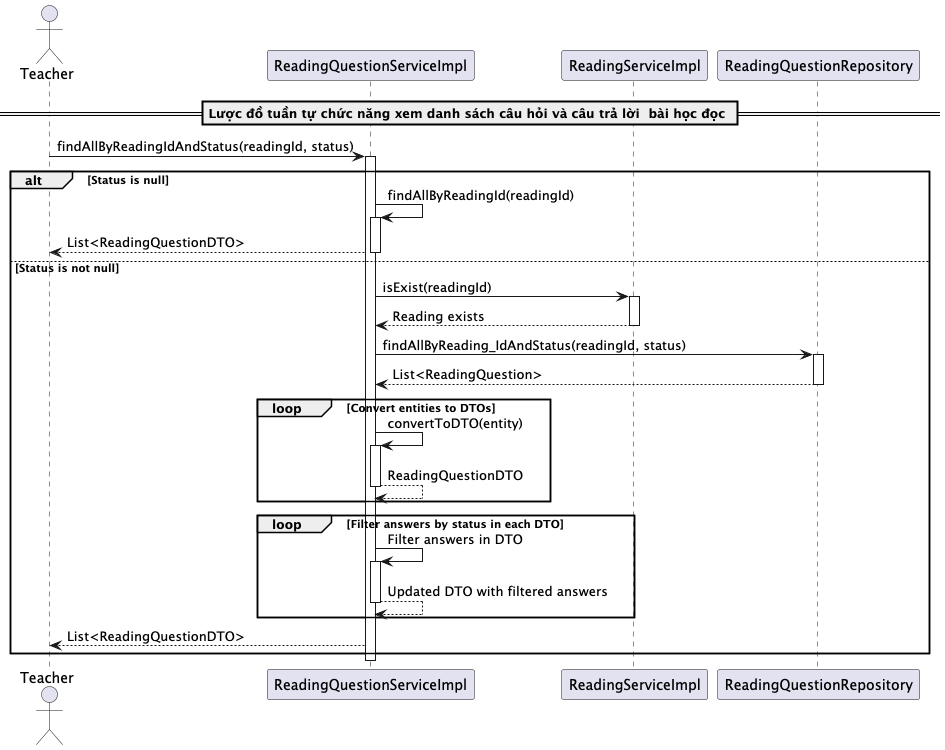

The diagram above was rendered by PlantUML. Its source (embedded in the PNG):
@startuml findAllByReadingIdAndStatus

actor Teacher
participant "ReadingQuestionServiceImpl" as ReadingQuestionService
participant "ReadingServiceImpl" as ReadingService
participant "ReadingQuestionRepository" as Repository

== Lược đồ tuần tự chức năng xem danh sách câu hỏi và câu trả lời  bài học đọc ==
Teacher -> ReadingQuestionService: findAllByReadingIdAndStatus(readingId, status)
activate ReadingQuestionService

alt Status is null
    ReadingQuestionService -> ReadingQuestionService: findAllByReadingId(readingId)
    activate ReadingQuestionService
    ReadingQuestionService --> Teacher: List<ReadingQuestionDTO>
    deactivate ReadingQuestionService
else Status is not null
    ReadingQuestionService -> ReadingService: isExist(readingId)
    activate ReadingService
    ReadingService --> ReadingQuestionService: Reading exists
    deactivate ReadingService

    ReadingQuestionService -> Repository: findAllByReading_IdAndStatus(readingId, status)
    activate Repository
    Repository --> ReadingQuestionService: List<ReadingQuestion>
    deactivate Repository

    loop Convert entities to DTOs
        ReadingQuestionService -> ReadingQuestionService: convertToDTO(entity)
        activate ReadingQuestionService
        ReadingQuestionService --> ReadingQuestionService: ReadingQuestionDTO
        deactivate ReadingQuestionService
    end

    loop Filter answers by status in each DTO
        ReadingQuestionService -> ReadingQuestionService: Filter answers in DTO
        activate ReadingQuestionService
        ReadingQuestionService --> ReadingQuestionService: Updated DTO with filtered answers
        deactivate ReadingQuestionService
    end

    ReadingQuestionService --> Teacher: List<ReadingQuestionDTO>
end

deactivate ReadingQuestionService

@enduml